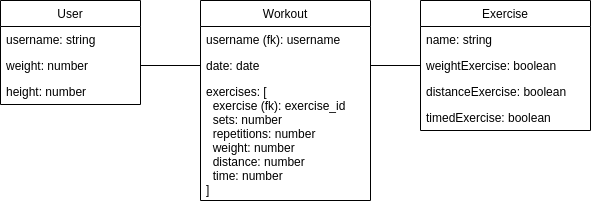

The diagram above was exported from draw.io. Its source (the exported page's mxGraphModel, read from the mxfile embedded in the PNG):
<mxGraphModel dx="868" dy="464" grid="1" gridSize="10" guides="1" tooltips="1" connect="1" arrows="1" fold="1" page="1" pageScale="1" pageWidth="1100" pageHeight="850" background="#ffffff" math="0" shadow="0">
  <root>
    <mxCell id="0" />
    <mxCell id="1" parent="0" />
    <mxCell id="uFvv0CYNPu5J3Y_4EwFD-15" value="" style="group" parent="1" vertex="1" connectable="0">
      <mxGeometry x="10" y="30" width="590" height="210" as="geometry" />
    </mxCell>
    <mxCell id="uFvv0CYNPu5J3Y_4EwFD-5" value="Workout" style="swimlane;fontStyle=0;childLayout=stackLayout;horizontal=1;startSize=26;fillColor=none;horizontalStack=0;resizeParent=1;resizeParentMax=0;resizeLast=0;collapsible=1;marginBottom=0;" parent="uFvv0CYNPu5J3Y_4EwFD-15" vertex="1">
      <mxGeometry x="200" width="170" height="200" as="geometry" />
    </mxCell>
    <mxCell id="uFvv0CYNPu5J3Y_4EwFD-6" value="username (fk): username" style="text;strokeColor=none;fillColor=none;align=left;verticalAlign=top;spacingLeft=4;spacingRight=4;overflow=hidden;rotatable=0;points=[[0,0.5],[1,0.5]];portConstraint=eastwest;" parent="uFvv0CYNPu5J3Y_4EwFD-5" vertex="1">
      <mxGeometry y="26" width="170" height="26" as="geometry" />
    </mxCell>
    <mxCell id="uFvv0CYNPu5J3Y_4EwFD-7" value="date: date" style="text;strokeColor=none;fillColor=none;align=left;verticalAlign=top;spacingLeft=4;spacingRight=4;overflow=hidden;rotatable=0;points=[[0,0.5],[1,0.5]];portConstraint=eastwest;" parent="uFvv0CYNPu5J3Y_4EwFD-5" vertex="1">
      <mxGeometry y="52" width="170" height="26" as="geometry" />
    </mxCell>
    <mxCell id="BbBvfIdUBSUC1JMqD-EX-1" value="exercises: [&#10;  exercise (fk): exercise_id&#10;  sets: number&#10;  repetitions: number&#10;  weight: number&#10;  distance: number&#10;  time: number&#10;]" style="text;strokeColor=none;fillColor=none;align=left;verticalAlign=top;spacingLeft=4;spacingRight=4;overflow=hidden;rotatable=0;points=[[0,0.5],[1,0.5]];portConstraint=eastwest;" parent="uFvv0CYNPu5J3Y_4EwFD-5" vertex="1">
      <mxGeometry y="78" width="170" height="122" as="geometry" />
    </mxCell>
    <mxCell id="uFvv0CYNPu5J3Y_4EwFD-9" value="Exercise" style="swimlane;fontStyle=0;childLayout=stackLayout;horizontal=1;startSize=26;fillColor=none;horizontalStack=0;resizeParent=1;resizeParentMax=0;resizeLast=0;collapsible=1;marginBottom=0;" parent="uFvv0CYNPu5J3Y_4EwFD-15" vertex="1">
      <mxGeometry x="420" width="170" height="130" as="geometry" />
    </mxCell>
    <mxCell id="uFvv0CYNPu5J3Y_4EwFD-10" value="name: string" style="text;strokeColor=none;fillColor=none;align=left;verticalAlign=top;spacingLeft=4;spacingRight=4;overflow=hidden;rotatable=0;points=[[0,0.5],[1,0.5]];portConstraint=eastwest;" parent="uFvv0CYNPu5J3Y_4EwFD-9" vertex="1">
      <mxGeometry y="26" width="170" height="26" as="geometry" />
    </mxCell>
    <mxCell id="uFvv0CYNPu5J3Y_4EwFD-11" value="weightExercise: boolean" style="text;strokeColor=none;fillColor=none;align=left;verticalAlign=top;spacingLeft=4;spacingRight=4;overflow=hidden;rotatable=0;points=[[0,0.5],[1,0.5]];portConstraint=eastwest;" parent="uFvv0CYNPu5J3Y_4EwFD-9" vertex="1">
      <mxGeometry y="52" width="170" height="26" as="geometry" />
    </mxCell>
    <mxCell id="uFvv0CYNPu5J3Y_4EwFD-14" value="distanceExercise: boolean" style="text;strokeColor=none;fillColor=none;align=left;verticalAlign=top;spacingLeft=4;spacingRight=4;overflow=hidden;rotatable=0;points=[[0,0.5],[1,0.5]];portConstraint=eastwest;" parent="uFvv0CYNPu5J3Y_4EwFD-9" vertex="1">
      <mxGeometry y="78" width="170" height="26" as="geometry" />
    </mxCell>
    <mxCell id="uFvv0CYNPu5J3Y_4EwFD-12" value="timedExercise: boolean" style="text;strokeColor=none;fillColor=none;align=left;verticalAlign=top;spacingLeft=4;spacingRight=4;overflow=hidden;rotatable=0;points=[[0,0.5],[1,0.5]];portConstraint=eastwest;" parent="uFvv0CYNPu5J3Y_4EwFD-9" vertex="1">
      <mxGeometry y="104" width="170" height="26" as="geometry" />
    </mxCell>
    <mxCell id="uFvv0CYNPu5J3Y_4EwFD-1" value="User" style="swimlane;fontStyle=0;childLayout=stackLayout;horizontal=1;startSize=26;fillColor=none;horizontalStack=0;resizeParent=1;resizeParentMax=0;resizeLast=0;collapsible=1;marginBottom=0;" parent="uFvv0CYNPu5J3Y_4EwFD-15" vertex="1">
      <mxGeometry width="140" height="104" as="geometry">
        <mxRectangle x="30" y="20" width="60" height="26" as="alternateBounds" />
      </mxGeometry>
    </mxCell>
    <mxCell id="uFvv0CYNPu5J3Y_4EwFD-2" value="username: string" style="text;strokeColor=none;fillColor=none;align=left;verticalAlign=top;spacingLeft=4;spacingRight=4;overflow=hidden;rotatable=0;points=[[0,0.5],[1,0.5]];portConstraint=eastwest;" parent="uFvv0CYNPu5J3Y_4EwFD-1" vertex="1">
      <mxGeometry y="26" width="140" height="26" as="geometry" />
    </mxCell>
    <mxCell id="uFvv0CYNPu5J3Y_4EwFD-3" value="weight: number" style="text;strokeColor=none;fillColor=none;align=left;verticalAlign=top;spacingLeft=4;spacingRight=4;overflow=hidden;rotatable=0;points=[[0,0.5],[1,0.5]];portConstraint=eastwest;" parent="uFvv0CYNPu5J3Y_4EwFD-1" vertex="1">
      <mxGeometry y="52" width="140" height="26" as="geometry" />
    </mxCell>
    <mxCell id="uFvv0CYNPu5J3Y_4EwFD-4" value="height: number" style="text;strokeColor=none;fillColor=none;align=left;verticalAlign=top;spacingLeft=4;spacingRight=4;overflow=hidden;rotatable=0;points=[[0,0.5],[1,0.5]];portConstraint=eastwest;" parent="uFvv0CYNPu5J3Y_4EwFD-1" vertex="1">
      <mxGeometry y="78" width="140" height="26" as="geometry" />
    </mxCell>
    <mxCell id="uFvv0CYNPu5J3Y_4EwFD-18" value="" style="endArrow=none;html=1;exitX=1;exitY=0.5;exitDx=0;exitDy=0;entryX=0;entryY=0.5;entryDx=0;entryDy=0;" parent="uFvv0CYNPu5J3Y_4EwFD-15" source="uFvv0CYNPu5J3Y_4EwFD-3" target="uFvv0CYNPu5J3Y_4EwFD-7" edge="1">
      <mxGeometry width="50" height="50" relative="1" as="geometry">
        <mxPoint x="310" y="170" as="sourcePoint" />
        <mxPoint x="360" y="120" as="targetPoint" />
      </mxGeometry>
    </mxCell>
    <mxCell id="uFvv0CYNPu5J3Y_4EwFD-27" value="" style="endArrow=none;html=1;entryX=0;entryY=0.5;entryDx=0;entryDy=0;exitX=1;exitY=0.5;exitDx=0;exitDy=0;" parent="uFvv0CYNPu5J3Y_4EwFD-15" source="uFvv0CYNPu5J3Y_4EwFD-7" target="uFvv0CYNPu5J3Y_4EwFD-11" edge="1">
      <mxGeometry width="50" height="50" relative="1" as="geometry">
        <mxPoint x="390" y="80" as="sourcePoint" />
        <mxPoint x="420" y="55" as="targetPoint" />
      </mxGeometry>
    </mxCell>
  </root>
</mxGraphModel>